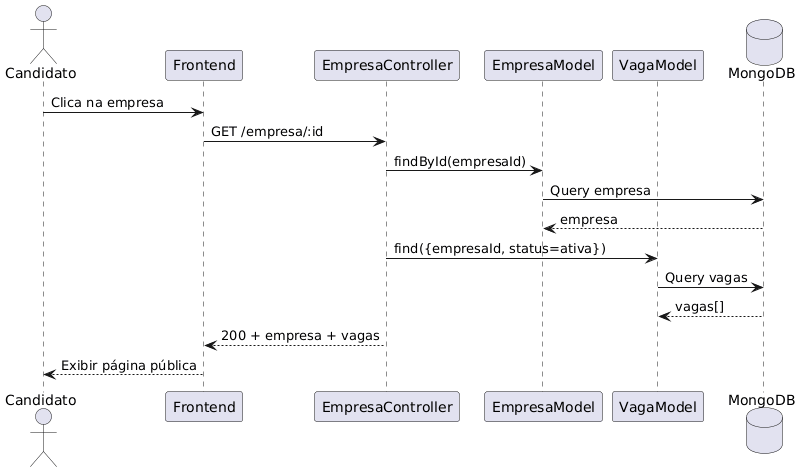

The diagram above was rendered by PlantUML. Its source (embedded in the PNG):
@startuml
actor Candidato
participant Frontend
participant "EmpresaController" as EC
participant "EmpresaModel" as EM
participant "VagaModel" as VM
database MongoDB

Candidato -> Frontend : Clica na empresa
Frontend -> EC : GET /empresa/:id

EC -> EM : findById(empresaId)
EM -> MongoDB : Query empresa
MongoDB --> EM : empresa

EC -> VM : find({empresaId, status=ativa})
VM -> MongoDB : Query vagas
MongoDB --> VM : vagas[]

EC --> Frontend : 200 + empresa + vagas
Frontend --> Candidato : Exibir página pública
@enduml